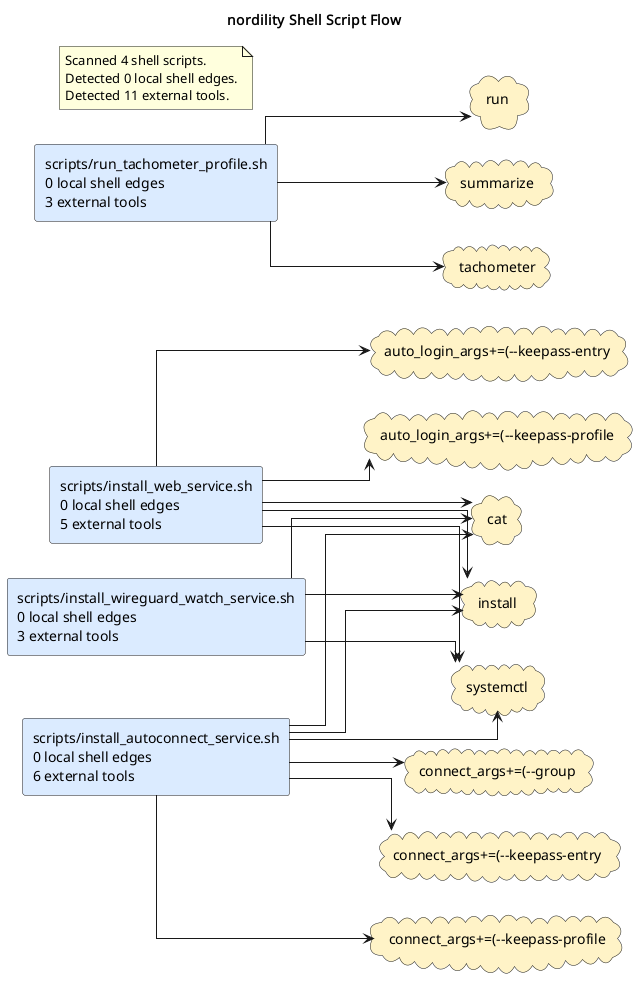

The diagram above was rendered by PlantUML. Its source (embedded in the PNG):
@startuml
title nordility Shell Script Flow
left to right direction
skinparam shadowing false
skinparam defaultFontName Monospace
skinparam componentStyle rectangle
skinparam linetype ortho
rectangle "scripts/install_autoconnect_service.sh\n0 local shell edges\n6 external tools" as shell_scripts_install_autoconnect_service_sh #DBEAFE
rectangle "scripts/install_web_service.sh\n0 local shell edges\n5 external tools" as shell_scripts_install_web_service_sh #DBEAFE
rectangle "scripts/install_wireguard_watch_service.sh\n0 local shell edges\n3 external tools" as shell_scripts_install_wireguard_watch_service_sh #DBEAFE
rectangle "scripts/run_tachometer_profile.sh\n0 local shell edges\n3 external tools" as shell_scripts_run_tachometer_profile_sh #DBEAFE
cloud "auto_login_args+=(--keepass-entry" as tool_auto_login_args_keepass_entry #FEF3C7
cloud "auto_login_args+=(--keepass-profile" as tool_auto_login_args_keepass_profile #FEF3C7
cloud "cat" as tool_cat #FEF3C7
cloud "connect_args+=(--group" as tool_connect_args_group #FEF3C7
cloud "connect_args+=(--keepass-entry" as tool_connect_args_keepass_entry #FEF3C7
cloud "connect_args+=(--keepass-profile" as tool_connect_args_keepass_profile #FEF3C7
cloud "install" as tool_install #FEF3C7
cloud "run" as tool_run #FEF3C7
cloud "summarize" as tool_summarize #FEF3C7
cloud "systemctl" as tool_systemctl #FEF3C7
cloud "tachometer" as tool_tachometer #FEF3C7
shell_scripts_install_autoconnect_service_sh --> tool_cat
shell_scripts_install_autoconnect_service_sh --> tool_connect_args_group
shell_scripts_install_autoconnect_service_sh --> tool_connect_args_keepass_entry
shell_scripts_install_autoconnect_service_sh --> tool_connect_args_keepass_profile
shell_scripts_install_autoconnect_service_sh --> tool_install
shell_scripts_install_autoconnect_service_sh --> tool_systemctl
shell_scripts_install_web_service_sh --> tool_auto_login_args_keepass_entry
shell_scripts_install_web_service_sh --> tool_auto_login_args_keepass_profile
shell_scripts_install_web_service_sh --> tool_cat
shell_scripts_install_web_service_sh --> tool_install
shell_scripts_install_web_service_sh --> tool_systemctl
shell_scripts_install_wireguard_watch_service_sh --> tool_cat
shell_scripts_install_wireguard_watch_service_sh --> tool_install
shell_scripts_install_wireguard_watch_service_sh --> tool_systemctl
shell_scripts_run_tachometer_profile_sh --> tool_run
shell_scripts_run_tachometer_profile_sh --> tool_summarize
shell_scripts_run_tachometer_profile_sh --> tool_tachometer
note as shellGraphSummary
Scanned 4 shell scripts.
Detected 0 local shell edges.
Detected 11 external tools.
end note
@enduml